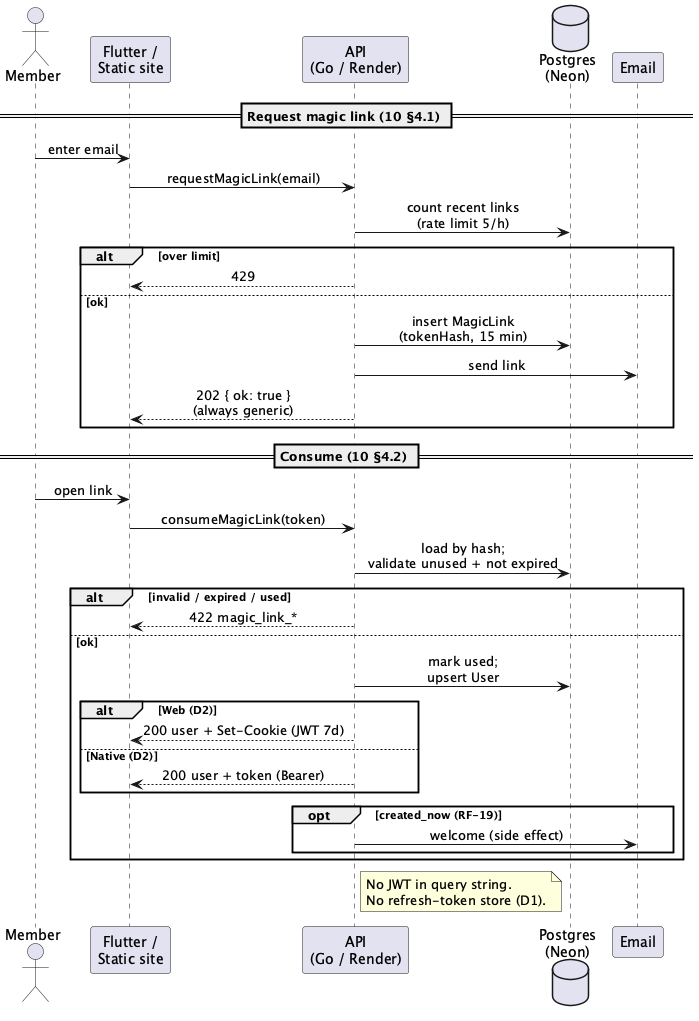

The diagram above was rendered by PlantUML. Its source (embedded in the PNG):
@startuml
skinparam shadowing false
skinparam backgroundColor white
skinparam sequenceMessageAlign center

actor Member
participant "Flutter /\nStatic site" as Client
participant "API\n(Go / Render)" as API
database "Postgres\n(Neon)" as DB
participant Email

== Request magic link (10 §4.1) ==
Member -> Client : enter email
Client -> API : requestMagicLink(email)
API -> DB : count recent links\n(rate limit 5/h)
alt over limit
  API --> Client : 429
else ok
  API -> DB : insert MagicLink\n(tokenHash, 15 min)
  API -> Email : send link
  API --> Client : 202 { ok: true }\n(always generic)
end

== Consume (10 §4.2) ==
Member -> Client : open link
Client -> API : consumeMagicLink(token)
API -> DB : load by hash;\nvalidate unused + not expired
alt invalid / expired / used
  API --> Client : 422 magic_link_*
else ok
  API -> DB : mark used;\nupsert User
  alt Web (D2)
    API --> Client : 200 user + Set-Cookie (JWT 7d)
  else Native (D2)
    API --> Client : 200 user + token (Bearer)
  end
  opt created_now (RF-19)
    API -> Email : welcome (side effect)
  end
end

note right of API
  No JWT in query string.
  No refresh-token store (D1).
end note

@enduml